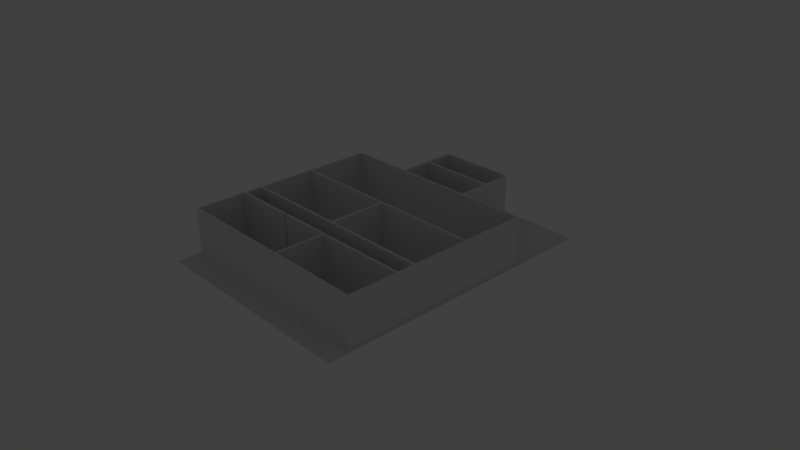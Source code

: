 # Source: plano.blend  (saved by Blender 2.79.0; exported with 4.5.12 LTS)
import bpy
from mathutils import Matrix  # noqa: F401  (used for matrix-valued properties, if any)

bpy.ops.wm.read_factory_settings(use_empty=True)
scene = bpy.context.scene
scene.name = 'Scene'

# ---- collections
col_collection_1 = bpy.data.collections.new('Collection 1'); scene.collection.children.link(col_collection_1)
col_collection_1.hide_render = True
col_collection_1.hide_viewport = True
col_collection_7 = bpy.data.collections.new('Collection 7'); scene.collection.children.link(col_collection_7)

# ---- world
world_world = bpy.data.worlds.new('World'); scene.world = world_world
world_world.color = (0.05088, 0.05088, 0.05088)
world_world.use_sun_shadow = False
world_world.sun_shadow_jitter_overblur = 0.0
world_world.cycles.sampling_method = 'MANUAL'

# ---- cameras
cam_camera = bpy.data.cameras.new('Camera')
cam_camera.clip_end = 100.0
cam_camera.lens = 35.0
cam_camera.sensor_width = 32.0
cam_camera.sensor_height = 18.0
cam_camera.ortho_scale = 7.314
cam_camera.dof.focus_distance = 0.0
cam_camera.dof.aperture_fstop = 128.0

# ---- lights
light_lamp = bpy.data.lights.new('Lamp', 'POINT')
light_lamp.transmission_factor = 0.0
light_lamp.cutoff_distance = 30.0
light_lamp.energy = 100.0
light_lamp.shadow_buffer_clip_start = 1.001
light_lamp.shadow_soft_size = 0.1
light_lamp.shadow_maximum_resolution = 0.006
light_lamp.use_absolute_resolution = True

# ---- meshes
me_plane_001 = bpy.data.meshes.new('Plane.001')
me_plane_001.from_pydata([(-1.0, -1.0, 0.0), (1.0, -1.0, 0.0), (-1.0, 1.0, 0.0), (1.0, 1.0, 0.0)], [], [(0, 1, 3, 2)])
me_plane_001.use_remesh_preserve_volume = False
me_plane_001.use_remesh_preserve_attributes = False
me_plane_001.use_mirror_vertex_groups = False
me_plane_001.update()
me_plane = bpy.data.meshes.new('Plane')
me_plane.from_pydata([(-1.0, -1.0, 0.0), (-1.0, -0.4439, 0.0), (1.0, -0.4439, 0.0), (-1.0, -0.9774, 0.0), (1.0, -0.4645, 0.0), (-1.0, -0.4645, 0.0), (-1.0, 0.4979, 0.0), (-1.0, 0.5149, 0.0), (-1.0, 0.00978, 0.0), (1.0, 0.00978, 0.0), (1.0, -0.01084, 0.0), (-1.0, -0.01084, 0.0), (-0.9797, -1.0, 0.0), (1.0, 0.5149, 0.0), (-0.9797, -0.9774, 0.0), (-1.0, 0.4979, 0.0), (-0.9797, 0.4979, 0.0), (-0.9797, 0.5149, 0.0), (1.0, -0.9774, 0.0), (-1.0, -0.9774, 0.0), (1.0, 0.4979, 0.0), (1.0, -1.0, 0.0), (-0.3932, -0.6079, 0.0), (-0.3932, -0.5886, 0.0), (-0.3694, -0.6079, 0.0), (-0.3694, -0.5886, 0.0), (0.3458, 1.0, 0.0), (0.3458, 0.9802, 0.0), (0.3696, 1.0, 0.0), (0.3696, 0.9802, 0.0), (-1.0, -0.6079, 0.0), (1.0, -0.6079, 0.0), (1.0, -0.5886, 0.0), (-1.0, -0.5886, 0.0), (-0.9797, -1.0, 0.0), (-0.9797, -0.9774, 0.0), (-0.9797, 0.4979, 0.0), (-0.9797, 0.5149, 0.0), (-0.9797, -0.01084, 0.0), (-0.9797, 0.00978, 0.0), (-0.9797, -0.4645, 0.0), (-0.9797, -0.4439, 0.0), (-0.9797, -0.6079, 0.0), (-0.9797, -0.5886, 0.0), (0.9797, -1.0, 0.0), (0.9797, -0.9774, 0.0), (0.9797, 0.4979, 0.0), (0.9797, 0.5149, 0.0), (-0.01544, -0.2274, 0.0), (0.008614, -0.2274, 0.0), (0.9797, -0.01084, 0.0), (0.9797, 0.00978, 0.0), (0.9797, -0.4645, 0.0), (0.9797, -0.4439, 0.0), (0.9797, -0.6079, 0.0), (0.9797, -0.5886, 0.0), (-0.3932, 1.0, 0.0), (-0.3932, -0.9774, 0.0), (-0.3932, 0.9802, 0.0), (-0.3932, 0.4979, 0.0), (-0.3932, 0.5149, 0.0), (-0.3932, 0.7504, 0.0), (-0.3932, 0.7705, 0.0), (-0.3932, -0.01084, 0.0), (-0.3932, 0.00978, 0.0), (-0.3932, -0.4645, 0.0), (-0.3932, -0.4439, 0.0), (-0.3932, -0.6079, 0.0), (-0.3932, -0.5886, 0.0), (-0.3932, -1.0, 0.0), (-0.3694, -1.0, 0.0), (-0.3694, 1.0, 0.0), (-0.3694, -0.9774, 0.0), (-0.3694, 0.9802, 0.0), (-0.3694, 0.4979, 0.0), (-0.3694, 0.5149, 0.0), (-0.3694, 0.7504, 0.0), (-0.3694, 0.7705, 0.0), (-0.3694, -0.01084, 0.0), (-0.3694, 0.00978, 0.0), (-0.3694, -0.4645, 0.0), (-0.3694, -0.4439, 0.0), (-0.3694, -0.6079, 0.0), (-0.3694, -0.5886, 0.0), (0.3458, -1.0, 0.0), (0.3458, 1.0, 0.0), (0.3458, -0.9774, 0.0), (0.3458, 0.9802, 0.0), (0.3458, 0.4979, 0.0), (0.3458, 0.5149, 0.0), (0.3458, 0.7504, 0.0), (0.3458, 0.7705, 0.0), (0.3458, -0.01084, 0.0), (0.3458, 0.00978, 0.0), (0.3458, -0.4645, 0.0), (0.3458, -0.4439, 0.0), (0.3458, -0.6079, 0.0), (0.3458, -0.5886, 0.0), (0.3696, -1.0, 0.0), (0.3696, -0.9774, 0.0), (0.3696, 0.9802, 0.0), (0.3696, 0.4979, 0.0), (0.3696, 0.5149, 0.0), (0.3696, 0.7504, 0.0), (0.3696, 0.7705, 0.0), (0.3696, -0.01084, 0.0), (0.3696, 0.00978, 0.0), (0.3696, -0.4645, 0.0), (0.3696, -0.4439, 0.0), (0.3696, -0.6079, 0.0), (0.3696, -0.5886, 0.0), (0.008614, 1.0, 0.0), (0.008614, -0.9774, 0.0), (0.008614, 0.9802, 0.0), (0.008614, 0.4979, 0.0), (0.008614, 0.5149, 0.0), (0.008614, 0.7504, 0.0), (0.008614, 0.7705, 0.0), (0.008614, -0.01084, 0.0), (0.008614, 0.00978, 0.0), (0.008614, -0.4645, 0.0), (0.008614, -0.4439, 0.0), (0.008614, -0.6079, 0.0), (0.008614, -0.5886, 0.0), (0.008614, -1.0, 0.0), (-0.01544, 1.0, 0.0), (-0.01544, -0.9774, 0.0), (-0.01544, 0.9802, 0.0), (-0.01544, 0.4979, 0.0), (-0.01544, 0.5149, 0.0), (-0.01544, 0.7504, 0.0), (-0.01544, 0.7705, 0.0), (-0.01544, -0.01084, 0.0), (-0.01544, 0.00978, 0.0), (-0.01544, -0.4645, 0.0), (-0.01544, -0.4439, 0.0), (-0.01544, -0.6079, 0.0), (-0.01544, -0.5886, 0.0), (-0.01544, -1.0, 0.0), (0.129, -1.0, 0.0), (0.129, 1.0, 0.0), (0.129, -0.9774, 0.0), (0.129, 0.9802, 0.0), (0.129, 0.4979, 0.0), (0.129, 0.5149, 0.0), (0.129, 0.7504, 0.0), (0.129, 0.7705, 0.0), (0.129, -0.01084, 0.0), (0.129, 0.00978, 0.0), (0.129, -0.4645, 0.0), (0.129, -0.4439, 0.0), (0.129, -0.6079, 0.0), (0.129, -0.5886, 0.0), (0.1078, 1.0, 0.0), (0.1078, -0.9774, 0.0), (0.1078, 0.9802, 0.0), (0.1078, 0.4979, 0.0), (0.1078, 0.5149, 0.0), (0.1078, 0.7504, 0.0), (0.1078, 0.7705, 0.0), (0.1078, -0.01084, 0.0), (0.1078, 0.00978, 0.0), (0.1078, -0.4645, 0.0), (0.1078, -0.4439, 0.0), (0.1078, -0.6079, 0.0), (0.1078, -0.5886, 0.0), (0.1078, -1.0, 0.0), (-0.3694, 0.9802, 0.3023), (-0.3932, 0.9802, 0.3023), (-0.3694, -0.9774, 0.3023), (-0.3932, -0.9774, 0.3023), (-0.3694, 1.0, 0.3023), (-0.3932, 1.0, 0.3023), (0.9797, -1.0, 0.3023), (0.9797, -0.9774, 0.3023), (0.9797, 0.00978, 0.3023), (0.9797, 0.4979, 0.3023), (0.9797, 0.5149, 0.3023), (0.9797, -0.4439, 0.3023), (0.9797, -0.01084, 0.3023), (0.9797, -0.5886, 0.3023), (0.9797, -0.4645, 0.3023), (0.9797, -0.6079, 0.3023), (1.0, -0.5886, 0.3023), (-0.9797, -1.0, 0.3023), (-0.9797, -0.9774, 0.3023), (-0.9797, 0.00978, 0.3023), (-0.9797, 0.4979, 0.3023), (-0.9797, 0.5149, 0.3023), (1.0, -0.6079, 0.3023), (-0.9797, -0.4439, 0.3023), (-0.9797, -0.01084, 0.3023), (1.0, -0.4439, 0.3023), (1.0, -0.4645, 0.3023), (1.0, 0.00978, 0.3023), (1.0, -0.01084, 0.3023), (1.0, 0.5149, 0.3023), (1.0, 0.4979, 0.3023), (-0.9797, -0.5886, 0.3023), (-0.9797, -0.4645, 0.3023), (1.0, -0.9774, 0.3023), (-1.0, -0.5886, 0.3023), (1.0, -1.0, 0.3023), (-1.0, -0.4645, 0.3023), (-1.0, -0.01084, 0.3023), (-1.0, -0.6079, 0.3023), (-1.0, -0.9774, 0.3023), (0.3696, -1.0, 0.3023), (-0.9797, -0.6079, 0.3023), (-0.3932, -0.5886, 0.3023), (-1.0, -0.4439, 0.3023), (-1.0, 0.00978, 0.3023), (-0.3932, -0.01084, 0.3023), (-0.3932, -0.6079, 0.3023), (-0.3932, -0.4439, 0.3023), (-0.3932, 0.5149, 0.3023), (-1.0, 0.4979, 0.3023), (-0.3932, 0.4979, 0.3023), (-0.3932, -0.4645, 0.3023), (-0.3932, 0.00978, 0.3023), (-0.3694, 0.4979, 0.3023), (-0.3694, 0.5149, 0.3023), (-0.3694, 0.7504, 0.3023), (-0.3932, 0.7504, 0.3023), (-0.3694, 0.7705, 0.3023), (-0.3932, 0.7705, 0.3023), (-0.3694, -0.01084, 0.3023), (-0.3694, 0.00978, 0.3023), (-0.3694, -0.4645, 0.3023), (-0.3694, -0.4439, 0.3023), (-0.3932, -1.0, 0.3023), (-0.3694, -1.0, 0.3023), (-0.01544, 1.0, 0.3023), (-0.01544, -0.9774, 0.3023), (-0.01544, 0.9802, 0.3023), (-0.01544, 0.4979, 0.3023), (-0.01544, 0.5149, 0.3023), (-0.01544, 0.7504, 0.3023), (-0.01544, 0.7705, 0.3023), (-0.01544, -0.01084, 0.3023), (-0.01544, 0.00978, 0.3023), (-0.01544, -0.4645, 0.3023), (-0.01544, -0.4439, 0.3023), (-0.01544, -0.6079, 0.3023), (-0.3694, -0.6079, 0.3023), (-0.01544, -0.5886, 0.3023), (-0.3694, -0.5886, 0.3023), (0.129, -1.0, 0.3023), (0.3458, -1.0, 0.3023), (0.3696, -0.9774, 0.3023), (0.3458, -0.9774, 0.3023), (0.3696, 0.9802, 0.3023), (0.3458, 0.9802, 0.3023), (0.3696, 0.4979, 0.3023), (0.3458, 0.4979, 0.3023), (0.3696, 0.5149, 0.3023), (0.3458, 0.5149, 0.3023), (0.3696, 0.7504, 0.3023), (0.3458, 0.7504, 0.3023), (0.3696, 0.7705, 0.3023), (0.3458, 0.7705, 0.3023), (0.3696, -0.01084, 0.3023), (0.3458, -0.01084, 0.3023), (0.3696, 0.00978, 0.3023), (0.3458, 0.00978, 0.3023), (0.3696, -0.4645, 0.3023), (0.3458, -0.4645, 0.3023), (0.3696, -0.4439, 0.3023), (0.3458, -0.4439, 0.3023), (0.3696, -0.6079, 0.3023), (0.3458, -0.6079, 0.3023), (0.3696, -0.5886, 0.3023), (0.3458, -0.5886, 0.3023), (0.3458, 1.0, 0.3023), (0.008614, -0.2274, 0.3023), (-0.01544, -0.2274, 0.3023), (0.1078, 1.0, 0.3023), (0.008614, 1.0, 0.3023), (0.1078, -0.9774, 0.3023), (0.008614, -0.9774, 0.3023), (0.1078, 0.9802, 0.3023), (0.008614, 0.9802, 0.3023), (0.1078, 0.4979, 0.3023), (0.008614, 0.4979, 0.3023), (0.1078, 0.5149, 0.3023), (0.008614, 0.5149, 0.3023), (0.1078, 0.7504, 0.3023), (0.008614, 0.7504, 0.3023), (0.1078, 0.7705, 0.3023), (0.008614, 0.7705, 0.3023), (0.1078, -0.01084, 0.3023), (0.008614, -0.01084, 0.3023), (0.1078, 0.00978, 0.3023), (0.008614, 0.00978, 0.3023), (0.1078, -0.4645, 0.3023), (0.008614, -0.4645, 0.3023), (0.1078, -0.4439, 0.3023), (0.008614, -0.4439, 0.3023), (0.1078, -0.6079, 0.3023), (0.008614, -0.6079, 0.3023), (0.1078, -0.5886, 0.3023), (0.008614, -0.5886, 0.3023), (-0.01544, -1.0, 0.3023), (0.008614, -1.0, 0.3023), (0.1078, -1.0, 0.3023), (0.129, 1.0, 0.3023), (0.129, -0.9774, 0.3023), (0.129, 0.9802, 0.3023), (0.129, 0.4979, 0.3023), (0.129, 0.5149, 0.3023), (0.129, 0.7504, 0.3023), (0.129, 0.7705, 0.3023), (0.129, -0.01084, 0.3023), (0.129, 0.00978, 0.3023), (0.129, -0.4645, 0.3023), (0.129, -0.4439, 0.3023), (0.129, -0.6079, 0.3023), (0.129, -0.5886, 0.3023), (-0.3694, 0.9802, 0.3661), (-0.3932, 0.9802, 0.3661), (-0.3694, -0.9774, 0.3661), (-0.3932, -0.9774, 0.3661), (-0.3694, 1.0, 0.3661), (-0.3932, 1.0, 0.3661), (0.9797, -1.0, 0.3661), (0.9797, -0.9774, 0.3661), (0.9797, 0.00978, 0.3661), (0.9797, 0.4979, 0.3661), (0.9797, 0.5149, 0.3661), (0.9797, -0.4439, 0.3661), (0.9797, -0.01084, 0.3661), (0.9797, -0.5886, 0.3661), (0.9797, -0.4645, 0.3661), (0.9797, -0.6079, 0.3661), (1.0, -0.5886, 0.3661), (-0.9797, -1.0, 0.3661), (-0.9797, -0.9774, 0.3661), (-0.9797, 0.00978, 0.3661), (-0.9797, 0.4979, 0.3661), (-0.9797, 0.5149, 0.3661), (1.0, -0.6079, 0.3661), (-0.9797, -0.4439, 0.3661), (-0.9797, -0.01084, 0.3661), (1.0, -0.4439, 0.3661), (1.0, -0.4645, 0.3661), (1.0, 0.00978, 0.3661), (1.0, -0.01084, 0.3661), (1.0, 0.5149, 0.3661), (1.0, 0.4979, 0.3661), (-0.9797, -0.5886, 0.3661), (-0.9797, -0.4645, 0.3661), (1.0, -0.9774, 0.3661), (-1.0, -0.5886, 0.3661), (1.0, -1.0, 0.3661), (-1.0, -0.4645, 0.3661), (-1.0, -0.01084, 0.3661), (-1.0, -0.6079, 0.3661), (-1.0, -0.9774, 0.3661), (0.3696, -1.0, 0.3661), (-0.9797, -0.6079, 0.3661), (-0.3932, -0.5886, 0.3661), (-1.0, -0.4439, 0.3661), (-1.0, 0.00978, 0.3661), (-0.3932, -0.01084, 0.3661), (-0.3932, -0.6079, 0.3661), (-0.3932, -0.4439, 0.3661), (-0.3932, 0.5149, 0.3661), (-1.0, 0.4979, 0.3661), (-0.3932, 0.4979, 0.3661), (-0.3932, -0.4645, 0.3661), (-0.3932, 0.00978, 0.3661), (-0.3694, 0.4979, 0.3661), (-0.3694, 0.5149, 0.3661), (-0.3694, 0.7504, 0.3661), (-0.3932, 0.7504, 0.3661), (-0.3694, 0.7705, 0.3661), (-0.3932, 0.7705, 0.3661), (-0.3694, -0.01084, 0.3661), (-0.3694, 0.00978, 0.3661), (-0.3694, -0.4645, 0.3661), (-0.3694, -0.4439, 0.3661), (-0.3932, -1.0, 0.3661), (-0.3694, -1.0, 0.3661), (-0.01544, 1.0, 0.3661), (-0.01544, -0.9774, 0.3661), (-0.01544, 0.9802, 0.3661), (-0.01544, 0.4979, 0.3661), (-0.01544, 0.5149, 0.3661), (-0.01544, 0.7504, 0.3661), (-0.01544, 0.7705, 0.3661), (-0.01544, -0.01084, 0.3661), (-0.01544, 0.00978, 0.3661), (-0.01544, -0.4645, 0.3661), (-0.01544, -0.4439, 0.3661), (-0.01544, -0.6079, 0.3661), (-0.3694, -0.6079, 0.3661), (-0.01544, -0.5886, 0.3661), (-0.3694, -0.5886, 0.3661), (0.129, -1.0, 0.3661), (0.3458, -1.0, 0.3661), (0.3696, -0.9774, 0.3661), (0.3458, -0.9774, 0.3661), (0.3696, 0.9802, 0.3661), (0.3458, 0.9802, 0.3661), (0.3696, 0.4979, 0.3661), (0.3458, 0.4979, 0.3661), (0.3696, 0.5149, 0.3661), (0.3458, 0.5149, 0.3661), (0.3696, 0.7504, 0.3661), (0.3458, 0.7504, 0.3661), (0.3696, 0.7705, 0.3661), (0.3458, 0.7705, 0.3661), (0.3696, -0.01084, 0.3661), (0.3458, -0.01084, 0.3661), (0.3696, 0.00978, 0.3661), (0.3458, 0.00978, 0.3661), (0.3696, -0.4645, 0.3661), (0.3458, -0.4645, 0.3661), (0.3696, -0.4439, 0.3661), (0.3458, -0.4439, 0.3661), (0.3696, -0.6079, 0.3661), (0.3458, -0.6079, 0.3661), (0.3696, -0.5886, 0.3661), (0.3458, -0.5886, 0.3661), (0.3458, 1.0, 0.3661), (0.008614, -0.2274, 0.3661), (-0.01544, -0.2274, 0.3661), (0.1078, 1.0, 0.3661), (0.008614, 1.0, 0.3661), (0.1078, -0.9774, 0.3661), (0.008614, -0.9774, 0.3661), (0.1078, 0.9802, 0.3661), (0.008614, 0.9802, 0.3661), (0.1078, 0.4979, 0.3661), (0.008614, 0.4979, 0.3661), (0.1078, 0.5149, 0.3661), (0.008614, 0.5149, 0.3661), (0.1078, 0.7504, 0.3661), (0.008614, 0.7504, 0.3661), (0.1078, 0.7705, 0.3661), (0.008614, 0.7705, 0.3661), (0.1078, -0.01084, 0.3661), (0.008614, -0.01084, 0.3661), (0.1078, 0.00978, 0.3661), (0.008614, 0.00978, 0.3661), (0.1078, -0.4645, 0.3661), (0.008614, -0.4645, 0.3661), (0.1078, -0.4439, 0.3661), (0.008614, -0.4439, 0.3661), (0.1078, -0.6079, 0.3661), (0.008614, -0.6079, 0.3661), (0.1078, -0.5886, 0.3661), (0.008614, -0.5886, 0.3661), (-0.01544, -1.0, 0.3661), (0.008614, -1.0, 0.3661), (0.1078, -1.0, 0.3661), (0.129, 1.0, 0.3661), (0.129, -0.9774, 0.3661), (0.129, 0.9802, 0.3661), (0.129, 0.4979, 0.3661), (0.129, 0.5149, 0.3661), (0.129, 0.7504, 0.3661), (0.129, 0.7705, 0.3661), (0.129, -0.01084, 0.3661), (0.129, 0.00978, 0.3661), (0.129, -0.4645, 0.3661), (0.129, -0.4439, 0.3661), (0.129, -0.6079, 0.3661), (0.129, -0.5886, 0.3661)], [], [(70, 72, 126, 138), (73, 71, 125, 127), (127, 125, 111, 113), (138, 126, 112, 124), (128, 129, 115, 114), (130, 131, 117, 116), (6, 16, 17, 7), (48, 132, 118, 49), (0, 12, 14, 3), (132, 133, 119, 118), (52, 53, 2, 4), (8, 15, 36, 39), (98, 99, 45, 44), (134, 135, 121, 120), (92, 93, 106, 105), (63, 64, 79, 78), (90, 91, 104, 103), (136, 137, 123, 122), (96, 97, 110, 109), (89, 90, 103, 102), (61, 62, 77, 76), (88, 89, 102, 101), (94, 95, 108, 107), (38, 39, 64, 63), (1, 11, 38, 41), (55, 52, 4, 32), (60, 61, 76, 75), (36, 37, 60, 59), (11, 8, 39, 38), (50, 51, 9, 10), (22, 24, 25, 23), (91, 87, 100, 104), (59, 60, 75, 74), (145, 146, 91, 90), (101, 102, 47, 46), (33, 5, 40, 43), (53, 50, 10, 2), (27, 29, 28, 26), (62, 58, 73, 77), (105, 106, 51, 50), (5, 1, 41, 40), (46, 47, 13, 20), (51, 46, 20, 9), (19, 30, 42, 35), (143, 144, 89, 88), (69, 57, 72, 70), (84, 86, 99, 98), (151, 152, 97, 96), (58, 56, 71, 73), (139, 141, 86, 84), (34, 35, 57, 69), (30, 33, 43, 42), (44, 45, 18, 21), (54, 55, 32, 31), (107, 108, 53, 52), (142, 140, 85, 87), (42, 43, 68, 67), (149, 150, 95, 94), (147, 148, 93, 92), (40, 41, 66, 65), (65, 66, 81, 80), (109, 110, 55, 54), (45, 54, 31, 18), (74, 75, 129, 128), (76, 77, 131, 130), (78, 79, 133, 132), (80, 81, 135, 134), (82, 83, 137, 136), (164, 165, 152, 151), (154, 164, 151, 141), (162, 163, 150, 149), (160, 161, 148, 147), (158, 159, 146, 145), (156, 157, 144, 143), (166, 154, 141, 139), (155, 153, 140, 142), (113, 111, 153, 155), (124, 112, 154, 166), (114, 115, 157, 156), (116, 117, 159, 158), (118, 119, 161, 160), (120, 121, 163, 162), (135, 48, 49, 121), (122, 123, 165, 164), (211, 204, 355, 362), (260, 311, 462, 411), (278, 279, 430, 429), (210, 203, 354, 361), (310, 258, 409, 461), (245, 246, 397, 396), (276, 277, 428, 427), (256, 309, 460, 407), (244, 243, 394, 395), (209, 198, 349, 360), (308, 254, 405, 459), (242, 229, 380, 393), (307, 252, 403, 458), (228, 241, 392, 379), (185, 208, 359, 336), (250, 306, 457, 401), (240, 227, 378, 391), (207, 173, 324, 358), (273, 305, 456, 424), (226, 239, 390, 377), (257, 259, 410, 408), (173, 202, 353, 324), (304, 247, 398, 455), (238, 224, 375, 389), (255, 257, 408, 406), (192, 195, 346, 343), (222, 237, 388, 373), (183, 193, 344, 334), (297, 274, 425, 448), (236, 221, 372, 387), (259, 251, 402, 410), (189, 183, 334, 340), (220, 235, 386, 371), (205, 206, 357, 356), (167, 234, 385, 318), (180, 271, 422, 331), (239, 275, 426, 390), (233, 169, 320, 384), (269, 182, 333, 420), (232, 171, 322, 383), (178, 267, 418, 329), (203, 201, 352, 354), (230, 231, 382, 381), (265, 181, 332, 416), (202, 200, 351, 353), (213, 209, 360, 364), (175, 263, 414, 326), (195, 194, 345, 346), (298, 278, 429, 449), (261, 179, 330, 412), (193, 192, 343, 344), (231, 302, 453, 382), (177, 255, 406, 328), (301, 245, 396, 452), (225, 223, 374, 376), (253, 176, 327, 404), (243, 299, 450, 394), (223, 215, 366, 374), (174, 249, 400, 325), (248, 207, 358, 399), (198, 199, 350, 349), (241, 295, 446, 392), (168, 225, 376, 319), (293, 240, 391, 444), (196, 177, 328, 347), (172, 168, 319, 323), (303, 304, 455, 454), (289, 238, 389, 440), (184, 230, 381, 335), (317, 300, 451, 468), (237, 287, 438, 388), (229, 214, 365, 380), (258, 256, 407, 409), (285, 236, 387, 436), (218, 228, 379, 369), (315, 296, 447, 466), (235, 283, 434, 386), (227, 219, 370, 378), (294, 314, 465, 445), (252, 260, 411, 403), (75, 76, 222, 221), (95, 150, 315, 268), (42, 67, 213, 208), (159, 117, 289, 288), (54, 45, 174, 182), (151, 96, 270, 316), (66, 41, 190, 214), (118, 160, 290, 291), (97, 152, 317, 272), (33, 30, 205, 201), (161, 119, 293, 292), (60, 37, 188, 215), (120, 162, 294, 295), (83, 82, 244, 246), (141, 151, 316, 306), (36, 15, 216, 187), (163, 121, 297, 296), (35, 34, 184, 185), (139, 84, 248, 247), (9, 20, 197, 194), (122, 164, 298, 299), (39, 36, 187, 186), (99, 86, 250, 249), (165, 123, 301, 300), (37, 36, 187, 188), (100, 87, 252, 251), (36, 59, 217, 187), (138, 124, 303, 302), (88, 101, 253, 254), (41, 38, 191, 190), (40, 65, 218, 199), (48, 135, 242, 275), (64, 39, 186, 219), (140, 153, 276, 305), (11, 1, 210, 204), (92, 105, 261, 262), (57, 35, 185, 170), (49, 118, 291, 274), (106, 93, 264, 263), (155, 142, 307, 280), (15, 8, 211, 216), (94, 107, 265, 266), (156, 143, 308, 282), (19, 35, 185, 206), (108, 95, 268, 267), (144, 157, 284, 309), (59, 74, 220, 217), (96, 109, 269, 270), (158, 145, 310, 286), (13, 47, 177, 196), (110, 97, 272, 271), (146, 159, 288, 311), (111, 125, 232, 277), (87, 85, 273, 252), (160, 147, 312, 290), (112, 126, 233, 279), (43, 40, 199, 198), (148, 161, 292, 313), (63, 78, 226, 212), (127, 113, 281, 234), (87, 91, 260, 252), (162, 149, 314, 294), (79, 64, 219, 227), (128, 114, 283, 235), (150, 163, 296, 315), (65, 80, 228, 218), (115, 129, 236, 285), (90, 89, 256, 258), (81, 66, 214, 229), (130, 116, 287, 237), (152, 165, 300, 317), (34, 69, 230, 184), (117, 131, 238, 289), (124, 166, 304, 303), (56, 58, 168, 172), (4, 2, 192, 193), (119, 133, 240, 293), (10, 9, 194, 195), (58, 62, 225, 168), (134, 120, 295, 241), (21, 18, 200, 202), (84, 98, 207, 248), (45, 99, 249, 174), (61, 60, 215, 223), (136, 122, 299, 243), (5, 33, 201, 203), (101, 46, 176, 253), (62, 61, 223, 225), (123, 137, 245, 301), (47, 102, 255, 177), (70, 138, 302, 231), (105, 50, 179, 261), (164, 154, 278, 298), (30, 19, 206, 205), (51, 106, 263, 175), (67, 68, 209, 213), (107, 52, 181, 265), (69, 70, 231, 230), (53, 108, 267, 178), (125, 71, 171, 232), (109, 54, 182, 269), (126, 72, 169, 233), (132, 48, 275, 239), (55, 110, 271, 180), (73, 127, 234, 167), (31, 32, 183, 189), (74, 128, 235, 220), (32, 4, 193, 183), (104, 100, 251, 259), (129, 75, 221, 236), (121, 49, 274, 297), (2, 10, 195, 192), (72, 57, 170, 169), (76, 130, 237, 222), (44, 21, 202, 173), (102, 103, 257, 255), (131, 77, 224, 238), (166, 139, 247, 304), (98, 44, 173, 207), (103, 104, 259, 257), (71, 56, 172, 171), (78, 132, 239, 226), (85, 140, 305, 273), (35, 42, 208, 185), (133, 79, 227, 240), (86, 141, 306, 250), (46, 51, 175, 176), (80, 134, 241, 228), (142, 87, 252, 307), (68, 43, 198, 209), (135, 81, 229, 242), (143, 88, 254, 308), (82, 136, 243, 244), (89, 144, 309, 256), (153, 111, 277, 276), (137, 83, 246, 245), (145, 90, 258, 310), (1, 5, 203, 210), (154, 112, 279, 278), (91, 146, 311, 260), (8, 11, 204, 211), (113, 155, 280, 281), (50, 53, 178, 179), (147, 92, 262, 312), (20, 13, 196, 197), (114, 156, 282, 283), (77, 73, 167, 224), (93, 148, 313, 264), (38, 63, 212, 191), (157, 115, 285, 284), (52, 55, 180, 181), (149, 94, 266, 314), (18, 31, 189, 200), (116, 158, 286, 287), (382, 453, 384, 320), (318, 385, 383, 322), (385, 432, 428, 383), (453, 454, 430, 384), (386, 434, 436, 387), (388, 438, 440, 389), (426, 425, 442, 390), (390, 442, 444, 391), (332, 344, 343, 329), (362, 337, 338, 367), (358, 324, 325, 400), (392, 446, 448, 393), (413, 412, 414, 415), (363, 377, 378, 370), (409, 408, 410, 411), (394, 450, 452, 396), (421, 420, 422, 423), (407, 406, 408, 409), (374, 373, 375, 376), (405, 404, 406, 407), (417, 416, 418, 419), (342, 363, 370, 337), (361, 341, 342, 355), (331, 334, 344, 332), (366, 372, 373, 374), (338, 368, 366, 339), (355, 342, 337, 362), (330, 346, 345, 326), (411, 410, 402, 403), (368, 371, 372, 366), (461, 409, 411, 462), (404, 327, 328, 406), (352, 349, 350, 354), (329, 343, 346, 330), (376, 375, 318, 319), (412, 330, 326, 414), (354, 350, 341, 361), (327, 348, 347, 328), (326, 345, 348, 327), (357, 336, 359, 356), (459, 405, 407, 460), (381, 382, 320, 321), (399, 358, 400, 401), (467, 421, 423, 468), (319, 318, 322, 323), (398, 399, 401, 457), (335, 381, 321, 336), (356, 359, 349, 352), (324, 353, 351, 325), (333, 340, 334, 331), (416, 332, 329, 418), (458, 403, 424, 456), (359, 364, 360, 349), (465, 417, 419, 466), (463, 413, 415, 464), (350, 369, 365, 341), (369, 379, 380, 365), (420, 333, 331, 422), (325, 351, 340, 333), (371, 386, 387, 372), (373, 388, 389, 375), (377, 390, 391, 378), (379, 392, 393, 380), (395, 394, 396, 397), (449, 467, 468, 451), (429, 457, 467, 449), (445, 465, 466, 447), (441, 463, 464, 443), (437, 461, 462, 439), (433, 459, 460, 435), (455, 398, 457, 429), (431, 458, 456, 427), (432, 431, 427, 428), (454, 455, 429, 430), (434, 433, 435, 436), (438, 437, 439, 440), (442, 441, 443, 444), (446, 445, 447, 448), (393, 448, 425, 426), (450, 449, 451, 452), (281, 280, 431, 432), (312, 262, 413, 463), (197, 196, 347, 348), (283, 282, 433, 434), (224, 167, 318, 375), (264, 313, 464, 415), (191, 212, 363, 342), (284, 285, 436, 435), (314, 266, 417, 465), (200, 189, 340, 351), (287, 286, 437, 438), (221, 222, 373, 372), (268, 315, 466, 419), (208, 213, 364, 359), (288, 289, 440, 439), (316, 270, 421, 467), (214, 190, 341, 365), (291, 290, 441, 442), (272, 317, 468, 423), (201, 205, 356, 352), (292, 293, 444, 443), (169, 170, 321, 320), (215, 188, 339, 366), (295, 294, 445, 446), (171, 172, 323, 322), (246, 244, 395, 397), (306, 316, 467, 457), (187, 216, 367, 338), (296, 297, 448, 447), (247, 248, 399, 398), (194, 197, 348, 345), (299, 298, 449, 450), (176, 175, 326, 327), (249, 250, 401, 400), (300, 301, 452, 451), (251, 252, 403, 402), (187, 217, 368, 338), (302, 303, 454, 453), (179, 178, 329, 330), (254, 253, 404, 405), (199, 218, 369, 350), (275, 242, 393, 426), (181, 180, 331, 332), (219, 186, 337, 370), (305, 276, 427, 456), (204, 210, 361, 355), (182, 174, 325, 333), (262, 261, 412, 413), (170, 185, 336, 321), (274, 291, 442, 425), (263, 264, 415, 414), (280, 307, 458, 431), (216, 211, 362, 367), (266, 265, 416, 417), (282, 308, 459, 433), (206, 185, 336, 357), (185, 184, 335, 336), (267, 268, 419, 418), (309, 284, 435, 460), (217, 220, 371, 368), (186, 187, 338, 337), (270, 269, 420, 421), (286, 310, 461, 437), (188, 187, 338, 339), (271, 272, 423, 422), (311, 288, 439, 462), (277, 232, 383, 428), (252, 273, 424, 403), (290, 312, 463, 441), (279, 233, 384, 430), (190, 191, 342, 341), (313, 292, 443, 464), (212, 226, 377, 363), (234, 281, 432, 385)])
me_plane.use_remesh_preserve_volume = False
me_plane.use_remesh_preserve_attributes = False
me_plane.use_mirror_vertex_groups = False
me_plane.update()

# ---- objects
ob_lamp = bpy.data.objects.new('Lamp', light_lamp)
ob_camera = bpy.data.objects.new('Camera', cam_camera)
ob_plane_001 = bpy.data.objects.new('Plane.001', me_plane_001)
ob_plane = bpy.data.objects.new('Plane', me_plane)

# ---- transforms, parenting, visibility, modifiers, constraints
ob_lamp.location = (4.325, 1.56, 5.896)
ob_lamp.rotation_euler = (0.6503, 0.05522, 1.866)
ob_lamp.lock_rotations_4d = False
ob_lamp.empty_display_type = 'ARROWS'
ob_lamp.color = (0.0, 0.0, 0.0, 0.0)
ob_lamp.lineart.crease_threshold = 0.0
ob_camera.location = (7.481, -6.508, 5.344)
ob_camera.rotation_euler = (1.109, 0.0, 0.8149)
ob_camera.lock_rotations_4d = False
ob_camera.empty_display_type = 'ARROWS'
ob_camera.color = (0.0, 0.0, 0.0, 0.0)
ob_camera.display_type = 'WIRE'
ob_camera.lineart.crease_threshold = 0.0
ob_plane_001.location = (0.0, 0.1684, 0.0)
ob_plane_001.scale = (1.513, 2.068, 2.144)
ob_plane_001.lineart.crease_threshold = 0.0
ob_plane.location = (0.00583, 0.2281, 0.0)
ob_plane.scale = (1.465, 1.819, 1.799)
ob_plane.lineart.crease_threshold = 0.0

# ---- collection membership
col_collection_1.objects.link(ob_lamp)
col_collection_1.objects.link(ob_camera)
col_collection_7.objects.link(ob_plane_001)
col_collection_7.objects.link(ob_plane)

# ---- scene / render settings (as saved in the file)
scene.camera = ob_camera
scene.frame_start = 1; scene.frame_end = 250; scene.frame_set(1)
scene.render.engine = 'BLENDER_EEVEE_NEXT'
scene.render.resolution_percentage = 50
scene.render.dither_intensity = 0.0
scene.cycles.use_denoising = False
scene.cycles.samples = 128
scene.cycles.sampling_pattern = 'TABULATED_SOBOL'
scene.cycles.use_adaptive_sampling = False
scene.cycles.use_light_tree = False
scene.cycles.blur_glossy = 0.0
scene.cycles.sample_clamp_indirect = 0.0
scene.view_settings.view_transform = 'Standard'
bpy.context.view_layer.update()
